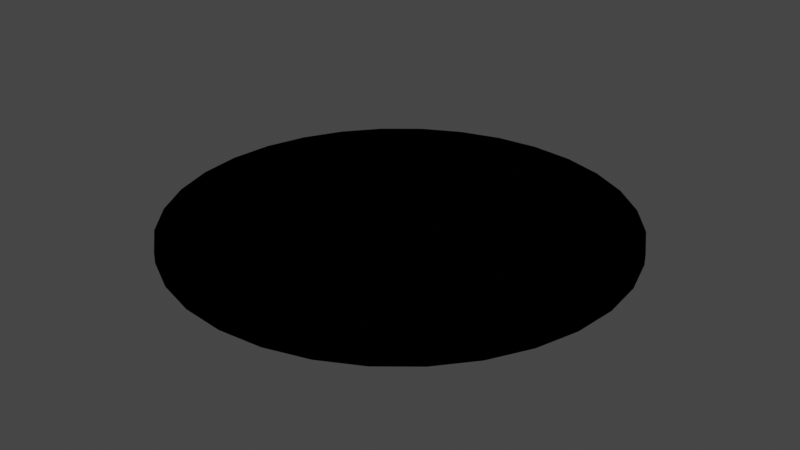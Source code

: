 # Source: Hole.blend  (saved by Blender 2.82.7; exported with 4.5.12 LTS)
import bpy
from mathutils import Matrix  # noqa: F401  (used for matrix-valued properties, if any)

bpy.ops.wm.read_factory_settings(use_empty=True)
scene = bpy.context.scene
scene.name = 'Scene'

# ---- collections
col_collection = bpy.data.collections.new('Collection'); scene.collection.children.link(col_collection)

# ---- materials (node trees are filled in below, after node groups)
mat_hole = bpy.data.materials.new('hole')
mat_hole.use_transparent_shadow = False
mat_hole.diffuse_color = (0.0, 0.0, 0.0, 1.0)

# ---- material node trees

# ---- world
world_world = bpy.data.worlds.new('World'); scene.world = world_world
world_world.use_nodes = True; world_world.node_tree.nodes.clear()
_N = world_world.node_tree.nodes; _L = world_world.node_tree.links
n0 = _N.new('ShaderNodeOutputWorld'); n0.name = 'World Output'; n0.location = (300, 300)
n1 = _N.new('ShaderNodeBackground'); n1.name = 'Background'; n1.location = (10, 300)
n1.inputs[0].default_value = (0.05088, 0.05088, 0.05088, 1.0)
_L.new(n1.outputs[0], n0.inputs[0])
n0.is_active_output = True
world_world.color = (0.05088, 0.05088, 0.05088)
world_world.use_sun_shadow = False
world_world.sun_shadow_jitter_overblur = 0.0

# ---- meshes
me_cylinder = bpy.data.meshes.new('Cylinder')
me_cylinder.from_pydata([(0.0, 1.0, -0.02264), (0.0, 1.0, 0.02264), (0.1951, 0.9808, -0.02264), (0.1951, 0.9808, 0.02264), (0.3827, 0.9239, -0.02264), (0.3827, 0.9239, 0.02264), (0.5556, 0.8315, -0.02264), (0.5556, 0.8315, 0.02264), (0.7071, 0.7071, -0.02264), (0.7071, 0.7071, 0.02264), (0.8315, 0.5556, -0.02264), (0.8315, 0.5556, 0.02264), (0.9239, 0.3827, -0.02264), (0.9239, 0.3827, 0.02264), (0.9808, 0.1951, -0.02264), (0.9808, 0.1951, 0.02264), (1.0, 7.55e-08, -0.02264), (1.0, 7.55e-08, 0.02264), (0.9808, -0.1951, -0.02264), (0.9808, -0.1951, 0.02264), (0.9239, -0.3827, -0.02264), (0.9239, -0.3827, 0.02264), (0.8315, -0.5556, -0.02264), (0.8315, -0.5556, 0.02264), (0.7071, -0.7071, -0.02264), (0.7071, -0.7071, 0.02264), (0.5556, -0.8315, -0.02264), (0.5556, -0.8315, 0.02264), (0.3827, -0.9239, -0.02264), (0.3827, -0.9239, 0.02264), (0.1951, -0.9808, -0.02264), (0.1951, -0.9808, 0.02264), (-3.258e-07, -1.0, -0.02264), (-3.258e-07, -1.0, 0.02264), (-0.1951, -0.9808, -0.02264), (-0.1951, -0.9808, 0.02264), (-0.3827, -0.9239, -0.02264), (-0.3827, -0.9239, 0.02264), (-0.5556, -0.8315, -0.02264), (-0.5556, -0.8315, 0.02264), (-0.7071, -0.7071, -0.02264), (-0.7071, -0.7071, 0.02264), (-0.8315, -0.5556, -0.02264), (-0.8315, -0.5556, 0.02264), (-0.9239, -0.3827, -0.02264), (-0.9239, -0.3827, 0.02264), (-0.9808, -0.1951, -0.02264), (-0.9808, -0.1951, 0.02264), (-1.0, 9.656e-07, -0.02264), (-1.0, 9.656e-07, 0.02264), (-0.9808, 0.1951, -0.02264), (-0.9808, 0.1951, 0.02264), (-0.9239, 0.3827, -0.02264), (-0.9239, 0.3827, 0.02264), (-0.8315, 0.5556, -0.02264), (-0.8315, 0.5556, 0.02264), (-0.7071, 0.7071, -0.02264), (-0.7071, 0.7071, 0.02264), (-0.5556, 0.8315, -0.02264), (-0.5556, 0.8315, 0.02264), (-0.3827, 0.9239, -0.02264), (-0.3827, 0.9239, 0.02264), (-0.1951, 0.9808, -0.02264), (-0.1951, 0.9808, 0.02264)], [], [(0, 1, 3, 2), (2, 3, 5, 4), (4, 5, 7, 6), (6, 7, 9, 8), (8, 9, 11, 10), (10, 11, 13, 12), (12, 13, 15, 14), (14, 15, 17, 16), (16, 17, 19, 18), (18, 19, 21, 20), (20, 21, 23, 22), (22, 23, 25, 24), (24, 25, 27, 26), (26, 27, 29, 28), (28, 29, 31, 30), (30, 31, 33, 32), (32, 33, 35, 34), (34, 35, 37, 36), (36, 37, 39, 38), (38, 39, 41, 40), (40, 41, 43, 42), (42, 43, 45, 44), (44, 45, 47, 46), (46, 47, 49, 48), (48, 49, 51, 50), (50, 51, 53, 52), (52, 53, 55, 54), (54, 55, 57, 56), (56, 57, 59, 58), (58, 59, 61, 60), (3, 1, 63, 61, 59, 57, 55, 53, 51, 49, 47, 45, 43, 41, 39, 37, 35, 33, 31, 29, 27, 25, 23, 21, 19, 17, 15, 13, 11, 9, 7, 5), (60, 61, 63, 62), (62, 63, 1, 0), (0, 2, 4, 6, 8, 10, 12, 14, 16, 18, 20, 22, 24, 26, 28, 30, 32, 34, 36, 38, 40, 42, 44, 46, 48, 50, 52, 54, 56, 58, 60, 62)])
me_cylinder.polygons.foreach_set('use_smooth', [True] * 34)
_uv = me_cylinder.uv_layers.new(name='UVMap')
_uv.uv.foreach_set('vector', [1.0, 0.5, 1.0, 1.0, 0.9688, 1.0, 0.9688, 0.5, 0.9688, 0.5, 0.9688, 1.0, 0.9375, 1.0, 0.9375, 0.5, 0.9375, 0.5, 0.9375, 1.0, 0.9062, 1.0, 0.9062, 0.5, 0.9062, 0.5, 0.9062, 1.0, 0.875, 1.0, 0.875, 0.5, 0.875, 0.5, 0.875, 1.0, 0.8438, 1.0, 0.8438, 0.5, 0.8438, 0.5, 0.8438, 1.0, 0.8125, 1.0, 0.8125, 0.5, 0.8125, 0.5, 0.8125, 1.0, 0.7812, 1.0, 0.7812, 0.5, 0.7812, 0.5, 0.7812, 1.0, 0.75, 1.0, 0.75, 0.5, 0.75, 0.5, 0.75, 1.0, 0.7188, 1.0, 0.7188, 0.5, 0.7188, 0.5, 0.7188, 1.0, 0.6875, 1.0, 0.6875, 0.5, 0.6875, 0.5, 0.6875, 1.0, 0.6562, 1.0, 0.6562, 0.5, 0.6562, 0.5, 0.6562, 1.0, 0.625, 1.0, 0.625, 0.5, 0.625, 0.5, 0.625, 1.0, 0.5938, 1.0, 0.5938, 0.5, 0.5938, 0.5, 0.5938, 1.0, 0.5625, 1.0, 0.5625, 0.5, 0.5625, 0.5, 0.5625, 1.0, 0.5312, 1.0, 0.5312, 0.5, 0.5312, 0.5, 0.5312, 1.0, 0.5, 1.0, 0.5, 0.5, 0.5, 0.5, 0.5, 1.0, 0.4688, 1.0, 0.4688, 0.5, 0.4688, 0.5, 0.4688, 1.0, 0.4375, 1.0, 0.4375, 0.5, 0.4375, 0.5, 0.4375, 1.0, 0.4062, 1.0, 0.4062, 0.5, 0.4062, 0.5, 0.4062, 1.0, 0.375, 1.0, 0.375, 0.5, 0.375, 0.5, 0.375, 1.0, 0.3438, 1.0, 0.3438, 0.5, 0.3438, 0.5, 0.3438, 1.0, 0.3125, 1.0, 0.3125, 0.5, 0.3125, 0.5, 0.3125, 1.0, 0.2812, 1.0, 0.2812, 0.5, 0.2812, 0.5, 0.2812, 1.0, 0.25, 1.0, 0.25, 0.5, 0.25, 0.5, 0.25, 1.0, 0.2188, 1.0, 0.2188, 0.5, 0.2188, 0.5, 0.2188, 1.0, 0.1875, 1.0, 0.1875, 0.5, 0.1875, 0.5, 0.1875, 1.0, 0.1562, 1.0, 0.1562, 0.5, 0.1562, 0.5, 0.1562, 1.0, 0.125, 1.0, 0.125, 0.5, 0.125, 0.5, 0.125, 1.0, 0.09375, 1.0, 0.09375, 0.5, 0.09375, 0.5, 0.09375, 1.0, 0.0625, 1.0, 0.0625, 0.5, 0.2968, 0.4854, 0.25, 0.49, 0.2032, 0.4854, 0.1582, 0.4717, 0.1167, 0.4496, 0.08029, 0.4197, 0.05045, 0.3833, 0.02827, 0.3418, 0.01461, 0.2968, 0.01, 0.25, 0.01461, 0.2032, 0.02827, 0.1582, 0.05045, 0.1167, 0.08029, 0.08029, 0.1167, 0.05045, 0.1582, 0.02827, 0.2032, 0.01461, 0.25, 0.01, 0.2968, 0.01461, 0.3418, 0.02827, 0.3833, 0.05045, 0.4197, 0.08029, 0.4496, 0.1167, 0.4717, 0.1582, 0.4854, 0.2032, 0.49, 0.25, 0.4854, 0.2968, 0.4717, 0.3418, 0.4496, 0.3833, 0.4197, 0.4197, 0.3833, 0.4496, 0.3418, 0.4717, 0.0625, 0.5, 0.0625, 1.0, 0.03125, 1.0, 0.03125, 0.5, 0.03125, 0.5, 0.03125, 1.0, 0.0, 1.0, 0.0, 0.5, 0.75, 0.49, 0.7968, 0.4854, 0.8418, 0.4717, 0.8833, 0.4496, 0.9197, 0.4197, 0.9496, 0.3833, 0.9717, 0.3418, 0.9854, 0.2968, 0.99, 0.25, 0.9854, 0.2032, 0.9717, 0.1582, 0.9496, 0.1167, 0.9197, 0.08029, 0.8833, 0.05045, 0.8418, 0.02827, 0.7968, 0.01461, 0.75, 0.01, 0.7032, 0.01461, 0.6582, 0.02827, 0.6167, 0.05045, 0.5803, 0.08029, 0.5504, 0.1167, 0.5283, 0.1582, 0.5146, 0.2032, 0.51, 0.25, 0.5146, 0.2968, 0.5283, 0.3418, 0.5504, 0.3833, 0.5803, 0.4197, 0.6167, 0.4496, 0.6582, 0.4717, 0.7032, 0.4854])
me_cylinder.materials.append(mat_hole)
me_cylinder.use_remesh_fix_poles = True
me_cylinder.use_remesh_preserve_attributes = False
me_cylinder.use_mirror_vertex_groups = False
me_cylinder.update()

# ---- objects
ob_cylinder = bpy.data.objects.new('Cylinder', me_cylinder)

# ---- transforms, parenting, visibility, modifiers, constraints
ob_cylinder.location = (0.0, 0.0, 0.0)
ob_cylinder.lineart.crease_threshold = 0.0
_m = ob_cylinder.modifiers.new('EdgeSplit', 'EDGE_SPLIT')

# ---- collection membership
col_collection.objects.link(ob_cylinder)

# ---- scene / render settings (as saved in the file)
scene.frame_start = 1; scene.frame_end = 250; scene.frame_set(1)
scene.render.engine = 'BLENDER_EEVEE_NEXT'
scene.cycles.use_denoising = False
scene.cycles.samples = 128
scene.cycles.sampling_pattern = 'TABULATED_SOBOL'
scene.cycles.use_adaptive_sampling = False
scene.cycles.use_light_tree = False
scene.view_settings.view_transform = 'Filmic'
bpy.context.view_layer.update()

# ---- added for rendering (the .blend has no active camera and no usable light): camera, sun
cam_auto = bpy.data.cameras.new('AutoCamera')
cam_auto.lens = 50.0
cam_auto.sensor_width = 36.0
cam_auto.clip_end = 1000.0
ob_auto_camera = bpy.data.objects.new('AutoCamera', cam_auto)
scene.collection.objects.link(ob_auto_camera)
ob_auto_camera.location = (2.61727, -3.14072, 2.09381)
ob_auto_camera.rotation_euler = (1.09748, -7.21219e-08, 0.694738)
scene.camera = ob_auto_camera
light_auto_sun = bpy.data.lights.new('AutoSun', 'SUN')
light_auto_sun.energy = 3.0
light_auto_sun.angle = 0.0523599
ob_auto_sun = bpy.data.objects.new('AutoSun', light_auto_sun)
scene.collection.objects.link(ob_auto_sun)
ob_auto_sun.rotation_euler = (0.872665, 0.174533, 0.523599)
bpy.context.view_layer.update()
